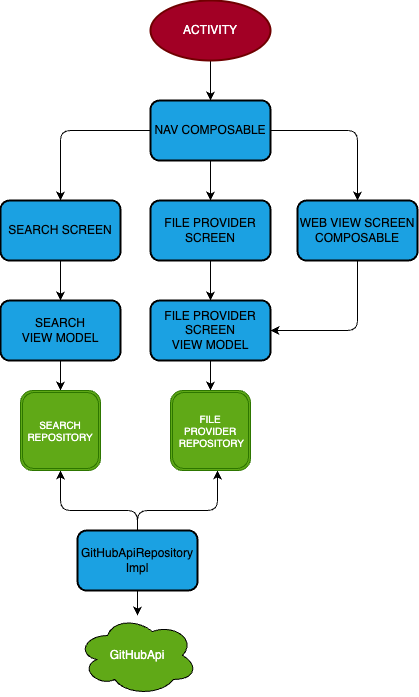

The diagram above was exported from draw.io. Its source (the exported page's mxGraphModel, read from the mxfile embedded in the PNG):
<mxGraphModel dx="813" dy="833" grid="1" gridSize="10" guides="1" tooltips="1" connect="1" arrows="1" fold="1" page="1" pageScale="1" pageWidth="583" pageHeight="827" background="#FFFFFF" math="0" shadow="0">
  <root>
    <mxCell id="0" />
    <mxCell id="1" parent="0" />
    <mxCell id="4" style="edgeStyle=none;html=1;exitX=0;exitY=0.5;exitDx=0;exitDy=0;entryX=0.5;entryY=0;entryDx=0;entryDy=0;fontSize=12;" parent="1" source="6" target="8" edge="1">
      <mxGeometry relative="1" as="geometry">
        <Array as="points">
          <mxPoint x="143" y="196" />
        </Array>
      </mxGeometry>
    </mxCell>
    <mxCell id="5" style="edgeStyle=none;html=1;exitX=1;exitY=0.5;exitDx=0;exitDy=0;fontSize=10;entryX=0.5;entryY=0;entryDx=0;entryDy=0;" parent="1" source="6" target="14" edge="1">
      <mxGeometry relative="1" as="geometry">
        <mxPoint x="460.0000000000002" y="195.52631578947376" as="targetPoint" />
        <Array as="points">
          <mxPoint x="440" y="196" />
        </Array>
      </mxGeometry>
    </mxCell>
    <mxCell id="29" style="edgeStyle=none;html=1;exitX=0.5;exitY=1;exitDx=0;exitDy=0;entryX=0.5;entryY=0;entryDx=0;entryDy=0;" parent="1" source="6" target="23" edge="1">
      <mxGeometry relative="1" as="geometry">
        <Array as="points">
          <mxPoint x="293" y="240" />
        </Array>
      </mxGeometry>
    </mxCell>
    <mxCell id="6" value="NAV COMPOSABLE" style="rounded=1;whiteSpace=wrap;html=1;strokeWidth=2;fillWeight=4;hachureGap=8;hachureAngle=45;fillColor=#1ba1e2;shadow=0;fillStyle=solid;strokeColor=default;" parent="1" vertex="1">
      <mxGeometry x="233" y="166" width="120" height="60" as="geometry" />
    </mxCell>
    <mxCell id="7" style="edgeStyle=none;html=1;exitX=0.5;exitY=1;exitDx=0;exitDy=0;entryX=0.5;entryY=0;entryDx=0;entryDy=0;fontSize=12;" parent="1" source="8" target="16" edge="1">
      <mxGeometry relative="1" as="geometry" />
    </mxCell>
    <mxCell id="8" value="SEARCH SCREEN" style="rounded=1;whiteSpace=wrap;html=1;strokeWidth=2;fillWeight=4;hachureGap=8;hachureAngle=45;fillColor=#1ba1e2;shadow=0;fillStyle=solid;strokeColor=default;" parent="1" vertex="1">
      <mxGeometry x="83" y="266" width="120" height="60" as="geometry" />
    </mxCell>
    <mxCell id="9" style="edgeStyle=none;html=1;exitX=0.5;exitY=1;exitDx=0;exitDy=0;entryX=0.5;entryY=0;entryDx=0;entryDy=0;fontSize=12;" parent="1" source="10" target="6" edge="1">
      <mxGeometry relative="1" as="geometry" />
    </mxCell>
    <mxCell id="10" value="ACTIVITY" style="ellipse;whiteSpace=wrap;html=1;strokeWidth=2;fillWeight=2;hachureGap=8;fillColor=#a20025;fillStyle=solid;shadow=0;strokeColor=#6F0000;fontColor=#ffffff;" parent="1" vertex="1">
      <mxGeometry x="233" y="66" width="120" height="60" as="geometry" />
    </mxCell>
    <mxCell id="13" style="edgeStyle=none;html=1;exitX=0.5;exitY=1;exitDx=0;exitDy=0;entryX=1;entryY=0.5;entryDx=0;entryDy=0;fontSize=10;" parent="1" source="14" target="25" edge="1">
      <mxGeometry relative="1" as="geometry">
        <Array as="points">
          <mxPoint x="440" y="396" />
        </Array>
      </mxGeometry>
    </mxCell>
    <mxCell id="14" value="WEB VIEW SCREEN COMPOSABLE" style="rounded=1;whiteSpace=wrap;html=1;strokeWidth=2;fillWeight=4;hachureGap=8;hachureAngle=45;fillColor=#1ba1e2;shadow=0;fillStyle=solid;strokeColor=default;" parent="1" vertex="1">
      <mxGeometry x="380" y="266" width="120" height="60" as="geometry" />
    </mxCell>
    <mxCell id="15" style="edgeStyle=none;html=1;exitX=0.5;exitY=1;exitDx=0;exitDy=0;entryX=0.5;entryY=0;entryDx=0;entryDy=0;fontSize=10;" parent="1" source="16" target="26" edge="1">
      <mxGeometry relative="1" as="geometry" />
    </mxCell>
    <mxCell id="16" value="SEARCH&lt;br&gt;VIEW MODEL" style="rounded=1;whiteSpace=wrap;html=1;strokeWidth=2;fillWeight=4;hachureGap=8;hachureAngle=45;fillColor=#1ba1e2;shadow=0;glass=0;fillStyle=solid;strokeColor=default;" parent="1" vertex="1">
      <mxGeometry x="83" y="366" width="120" height="60" as="geometry" />
    </mxCell>
    <mxCell id="17" style="edgeStyle=none;html=1;exitX=0.5;exitY=1;exitDx=0;exitDy=0;fontSize=12;" parent="1" source="20" target="21" edge="1">
      <mxGeometry relative="1" as="geometry" />
    </mxCell>
    <mxCell id="18" style="edgeStyle=none;html=1;exitX=0.5;exitY=0;exitDx=0;exitDy=0;entryX=0.5;entryY=1;entryDx=0;entryDy=0;fontSize=10;" parent="1" edge="1">
      <mxGeometry relative="1" as="geometry">
        <Array as="points">
          <mxPoint x="220" y="576" />
          <mxPoint x="300" y="576" />
        </Array>
        <mxPoint x="220" y="596" as="sourcePoint" />
        <mxPoint x="300" y="536" as="targetPoint" />
      </mxGeometry>
    </mxCell>
    <mxCell id="19" style="edgeStyle=none;html=1;exitX=0.5;exitY=0;exitDx=0;exitDy=0;entryX=0.5;entryY=1;entryDx=0;entryDy=0;fontSize=10;" parent="1" source="20" target="26" edge="1">
      <mxGeometry relative="1" as="geometry">
        <Array as="points">
          <mxPoint x="220" y="576" />
          <mxPoint x="143" y="576" />
        </Array>
      </mxGeometry>
    </mxCell>
    <mxCell id="20" value="&lt;span style=&quot;font-size: 12px;&quot;&gt;GitHubApiRepository&lt;br&gt;Impl&lt;br&gt;&lt;/span&gt;" style="rounded=1;whiteSpace=wrap;html=1;strokeWidth=2;fillWeight=4;hachureGap=8;hachureAngle=45;fillColor=#1ba1e2;shadow=0;glass=0;fillStyle=solid;strokeColor=default;fontSize=10;" parent="1" vertex="1">
      <mxGeometry x="160" y="596" width="120" height="60" as="geometry" />
    </mxCell>
    <mxCell id="21" value="GitHubApi" style="ellipse;shape=cloud;whiteSpace=wrap;html=1;rounded=1;shadow=0;glass=0;fillStyle=solid;strokeColor=default;fontSize=12;fillColor=#60a917;fontColor=#ffffff;" parent="1" vertex="1">
      <mxGeometry x="160" y="681" width="120" height="80" as="geometry" />
    </mxCell>
    <mxCell id="22" style="edgeStyle=none;html=1;exitX=0.5;exitY=1;exitDx=0;exitDy=0;entryX=0.5;entryY=0;entryDx=0;entryDy=0;fontSize=10;" parent="1" source="23" target="25" edge="1">
      <mxGeometry relative="1" as="geometry" />
    </mxCell>
    <mxCell id="23" value="FILE PROVIDER&lt;br&gt;SCREEN" style="rounded=1;whiteSpace=wrap;html=1;strokeWidth=2;fillWeight=4;hachureGap=8;hachureAngle=45;fillColor=#1ba1e2;shadow=0;fillStyle=solid;strokeColor=default;" parent="1" vertex="1">
      <mxGeometry x="233" y="266" width="120" height="60" as="geometry" />
    </mxCell>
    <mxCell id="24" style="edgeStyle=none;html=1;exitX=0.5;exitY=1;exitDx=0;exitDy=0;fontSize=10;" parent="1" source="25" target="27" edge="1">
      <mxGeometry relative="1" as="geometry" />
    </mxCell>
    <mxCell id="25" value="FILE PROVIDER SCREEN&lt;br&gt;VIEW MODEL" style="rounded=1;whiteSpace=wrap;html=1;strokeWidth=2;fillWeight=4;hachureGap=8;hachureAngle=45;fillColor=#1ba1e2;shadow=0;glass=0;fillStyle=solid;strokeColor=default;" parent="1" vertex="1">
      <mxGeometry x="233" y="366" width="120" height="60" as="geometry" />
    </mxCell>
    <mxCell id="26" value="SEARCH REPOSITORY" style="shape=ext;double=1;whiteSpace=wrap;html=1;aspect=fixed;rounded=1;shadow=0;glass=0;fillStyle=solid;strokeColor=#2D7600;fontSize=10;fillColor=#60a917;fontColor=#ffffff;" parent="1" vertex="1">
      <mxGeometry x="103" y="456" width="80" height="80" as="geometry" />
    </mxCell>
    <mxCell id="27" value="FILE PROVIDER&lt;br&gt;&amp;nbsp;REPOSITORY" style="shape=ext;double=1;whiteSpace=wrap;html=1;aspect=fixed;rounded=1;shadow=0;glass=0;fillStyle=solid;strokeColor=#2D7600;fontSize=10;fillColor=#60a917;fontColor=#ffffff;" parent="1" vertex="1">
      <mxGeometry x="253" y="456" width="80" height="80" as="geometry" />
    </mxCell>
  </root>
</mxGraphModel>